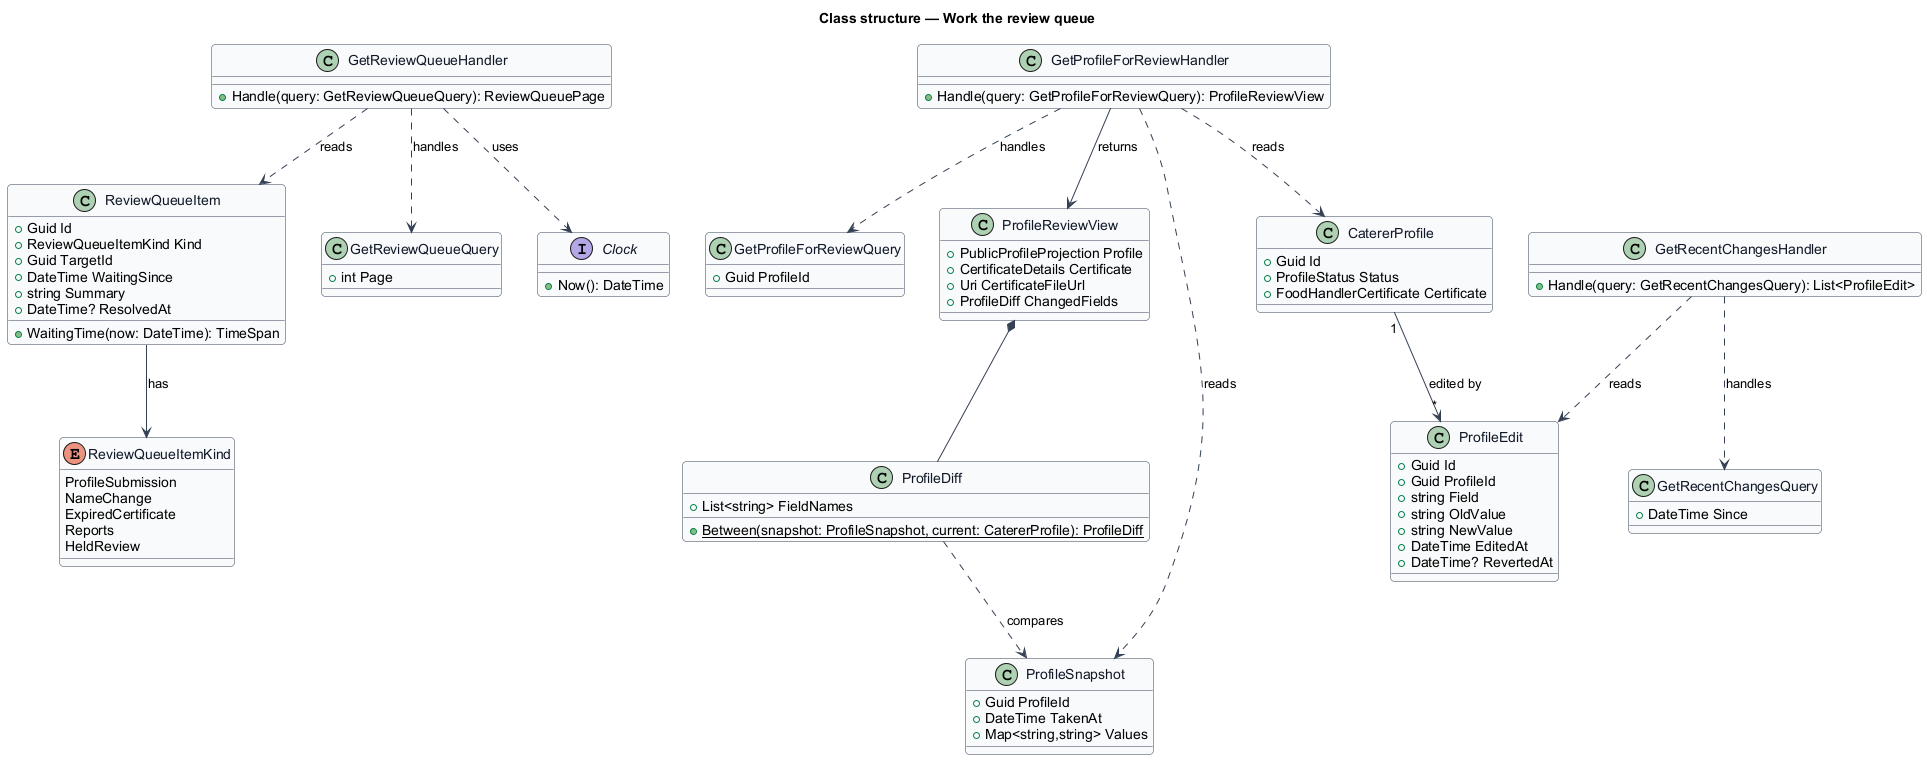

The diagram above was rendered by PlantUML. Its source (embedded in the PNG):
@startuml
' --- shared skin header ---
skinparam backgroundColor #FFFFFF
skinparam shadowing false
skinparam roundcorner 8
skinparam defaultFontName Arial
skinparam ArrowColor #344054
skinparam class {
  BorderColor #344054
  FontColor #101828
  BackgroundColor #F9FAFB
}
' --------------------------
title Class structure — Work the review queue

enum ReviewQueueItemKind {
  ProfileSubmission
  NameChange
  ExpiredCertificate
  Reports
  HeldReview
}

class ReviewQueueItem {
  +Guid Id
  +ReviewQueueItemKind Kind
  +Guid TargetId
  +DateTime WaitingSince
  +string Summary
  +DateTime? ResolvedAt
  +WaitingTime(now: DateTime): TimeSpan
}

class GetReviewQueueQuery {
  +int Page
}

class GetReviewQueueHandler {
  +Handle(query: GetReviewQueueQuery): ReviewQueuePage
}

class GetProfileForReviewQuery {
  +Guid ProfileId
}

class GetProfileForReviewHandler {
  +Handle(query: GetProfileForReviewQuery): ProfileReviewView
}

class ProfileReviewView {
  +PublicProfileProjection Profile
  +CertificateDetails Certificate
  +Uri CertificateFileUrl
  +ProfileDiff ChangedFields
}

class ProfileSnapshot {
  +Guid ProfileId
  +DateTime TakenAt
  +Map<string,string> Values
}

class ProfileDiff {
  +List<string> FieldNames
  +{static} Between(snapshot: ProfileSnapshot, current: CatererProfile): ProfileDiff
}

class CatererProfile {
  +Guid Id
  +ProfileStatus Status
  +FoodHandlerCertificate Certificate
}

class GetRecentChangesQuery {
  +DateTime Since
}

class GetRecentChangesHandler {
  +Handle(query: GetRecentChangesQuery): List<ProfileEdit>
}

class ProfileEdit {
  +Guid Id
  +Guid ProfileId
  +string Field
  +string OldValue
  +string NewValue
  +DateTime EditedAt
  +DateTime? RevertedAt
}

interface Clock {
  +Now(): DateTime
}

GetReviewQueueHandler ..> GetReviewQueueQuery : handles
GetReviewQueueHandler ..> ReviewQueueItem : reads
GetReviewQueueHandler ..> Clock : uses
ReviewQueueItem --> ReviewQueueItemKind : has
GetProfileForReviewHandler ..> GetProfileForReviewQuery : handles
GetProfileForReviewHandler ..> CatererProfile : reads
GetProfileForReviewHandler ..> ProfileSnapshot : reads
GetProfileForReviewHandler --> ProfileReviewView : returns
ProfileReviewView *-- ProfileDiff
ProfileDiff ..> ProfileSnapshot : compares
GetRecentChangesHandler ..> GetRecentChangesQuery : handles
GetRecentChangesHandler ..> ProfileEdit : reads
CatererProfile "1" --> "*" ProfileEdit : edited by
@enduml